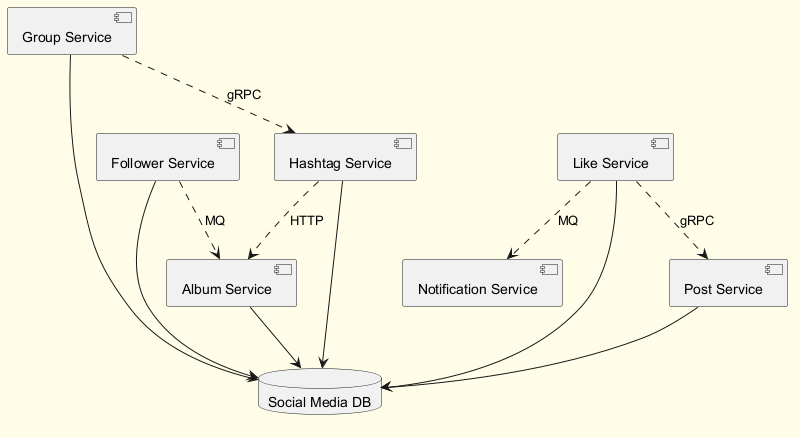

The diagram above was rendered by PlantUML. Its source (embedded in the PNG):
@startuml
skinparam backgroundColor #FFFDE7
skinparam classBackgroundColor #FFF9C4
skinparam classBorderColor #F57F17
component "Group Service" as C_GroupService
component "Like Service" as C_LikeService
component "Notification Service" as C_NotificationService
component "Follower Service" as C_FollowerService
component "Album Service" as C_AlbumService
component "Hashtag Service" as C_HashtagService
component "Post Service" as C_PostService
database "Social Media DB" as DB_social_media
C_GroupService --> DB_social_media
C_LikeService --> DB_social_media
C_FollowerService --> DB_social_media
C_AlbumService --> DB_social_media
C_HashtagService --> DB_social_media
C_PostService --> DB_social_media
C_LikeService ..> C_NotificationService : MQ
C_HashtagService ..> C_AlbumService : HTTP
C_LikeService ..> C_PostService : gRPC
C_GroupService ..> C_HashtagService : gRPC
C_FollowerService ..> C_AlbumService : MQ
@enduml